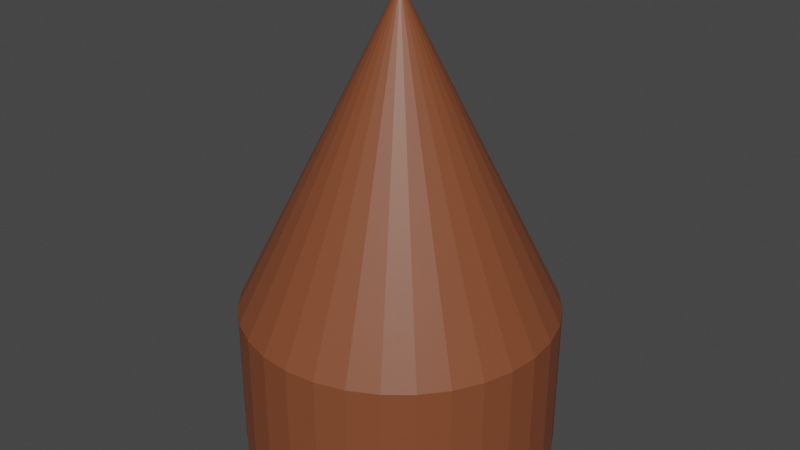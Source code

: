# Source: Hatstand.blend  (saved by Blender 3.0.42; exported with 4.5.12 LTS)
import bpy
from mathutils import Matrix  # noqa: F401  (used for matrix-valued properties, if any)

bpy.ops.wm.read_factory_settings(use_empty=True)
scene = bpy.context.scene
scene.name = 'Scene'

# ---- collections
col_collection = bpy.data.collections.new('Collection'); scene.collection.children.link(col_collection)

# ---- materials (node trees are filled in below, after node groups)
mat_hatstandmaterial = bpy.data.materials.new('HatstandMaterial')
mat_hatstandmaterial.use_transparent_shadow = False

# ---- material node trees
mat_hatstandmaterial.use_nodes = True; mat_hatstandmaterial.node_tree.nodes.clear()
_N = mat_hatstandmaterial.node_tree.nodes; _L = mat_hatstandmaterial.node_tree.links
n0 = _N.new('ShaderNodeBsdfPrincipled'); n0.name = 'Principled BSDF'; n0.location = (10, 300)
n0.distribution = 'GGX'
n0.subsurface_method = 'RANDOM_WALK_SKIN'
n0.inputs[0].default_value = (0.2266, 0.06675, 0.02721, 1.0)
n0.inputs[3].default_value = 1.45
n0.inputs[27].default_value = (0.0, 0.0, 0.0, 1.0)
n0.inputs[28].default_value = 1.0
n1 = _N.new('ShaderNodeOutputMaterial'); n1.name = 'Material Output'; n1.location = (300, 300)
_L.new(n0.outputs[0], n1.inputs[0])
n1.is_active_output = True

# ---- world
world_world = bpy.data.worlds.new('World'); scene.world = world_world
world_world.use_nodes = True; world_world.node_tree.nodes.clear()
_N = world_world.node_tree.nodes; _L = world_world.node_tree.links
n0 = _N.new('ShaderNodeOutputWorld'); n0.name = 'World Output'; n0.location = (300, 300)
n1 = _N.new('ShaderNodeBackground'); n1.name = 'Background'; n1.location = (10, 300)
n1.inputs[0].default_value = (0.05088, 0.05088, 0.05088, 1.0)
_L.new(n1.outputs[0], n0.inputs[0])
n0.is_active_output = True
world_world.color = (0.05088, 0.05088, 0.05088)
world_world.use_sun_shadow = False
world_world.sun_shadow_jitter_overblur = 0.0

# ---- meshes
me_cone = bpy.data.meshes.new('Cone')
me_cone.from_pydata([(0.0, 1.0, 0.0), (0.1951, 0.9808, 0.0), (0.3827, 0.9239, 0.0), (0.5556, 0.8315, 0.0), (0.7071, 0.7071, 0.0), (0.8315, 0.5556, 0.0), (0.9239, 0.3827, 0.0), (0.9808, 0.1951, 0.0), (1.0, -4.371e-08, 0.0), (0.9808, -0.1951, 0.0), (0.9239, -0.3827, 0.0), (0.8315, -0.5556, 0.0), (0.7071, -0.7071, 0.0), (0.5556, -0.8315, 0.0), (0.3827, -0.9239, 0.0), (0.1951, -0.9808, 0.0), (-8.742e-08, -1.0, 0.0), (-0.1951, -0.9808, 0.0), (-0.3827, -0.9239, 0.0), (-0.5556, -0.8315, 0.0), (-0.7071, -0.7071, 0.0), (-0.8315, -0.5556, 0.0), (-0.9239, -0.3827, 0.0), (-0.9808, -0.1951, 0.0), (-1.0, 1.192e-08, 0.0), (-0.9808, 0.1951, 0.0), (-0.9239, 0.3827, 0.0), (-0.8315, 0.5556, 0.0), (-0.7071, 0.7071, 0.0), (-0.5556, 0.8315, 0.0), (-0.3827, 0.9239, 0.0), (-0.1951, 0.9808, 0.0), (0.0, 0.0, 2.0), (0.0, 0.0, 2.0), (-1.652e-08, 1.0, 0.9579), (0.1951, 0.9808, 0.9579), (-1.652e-08, -2.804e-08, 2.958), (0.3827, 0.9239, 0.9579), (0.5556, 0.8315, 0.9579), (0.7071, 0.7071, 0.9579), (0.8315, 0.5556, 0.9579), (0.9239, 0.3827, 0.9579), (0.9808, 0.1951, 0.9579), (1.0, -7.175e-08, 0.9579), (0.9808, -0.1951, 0.9579), (0.9239, -0.3827, 0.9579), (0.8315, -0.5556, 0.9579), (0.7071, -0.7071, 0.9579), (0.5556, -0.8315, 0.9579), (0.3827, -0.9239, 0.9579), (0.1951, -0.9808, 0.9579), (-1.039e-07, -1.0, 0.9579), (-0.1951, -0.9808, 0.9579), (-0.3827, -0.9239, 0.9579), (-0.5556, -0.8315, 0.9579), (-0.7071, -0.7071, 0.9579), (-0.8315, -0.5556, 0.9579), (-0.9239, -0.3827, 0.9579), (-0.9808, -0.1951, 0.9579), (-1.0, -1.611e-08, 0.9579), (-0.9808, 0.1951, 0.9579), (-0.9239, 0.3827, 0.9579), (-0.8315, 0.5556, 0.9579), (-0.7071, 0.7071, 0.9579), (-0.5556, 0.8315, 0.9579), (-0.3827, 0.9239, 0.9579), (-0.1951, 0.9808, 0.9579), (-1.652e-08, -2.804e-08, 2.958)], [], [(8, 7, 42, 43), (28, 27, 62, 63), (21, 20, 55, 56), (14, 13, 48, 49), (1, 0, 34, 35), (7, 6, 41, 42), (27, 26, 61, 62), (20, 19, 54, 55), (13, 12, 47, 48), (6, 5, 40, 41), (26, 25, 60, 61), (32, 33, 67, 36), (19, 18, 53, 54), (12, 11, 46, 47), (0, 31, 66, 34), (5, 4, 39, 40), (25, 24, 59, 60), (18, 17, 52, 53), (11, 10, 45, 46), (31, 30, 65, 66), (4, 3, 38, 39), (24, 23, 58, 59), (17, 16, 51, 52), (10, 9, 44, 45), (30, 29, 64, 65), (3, 2, 37, 38), (23, 22, 57, 58), (16, 15, 50, 51), (9, 8, 43, 44), (29, 28, 63, 64), (0, 1, 2, 3, 4, 5, 6, 7, 8, 9, 10, 11, 12, 13, 14, 15, 16, 17, 18, 19, 20, 21, 22, 23, 24, 25, 26, 27, 28, 29, 30, 31), (2, 1, 35, 37), (22, 21, 56, 57), (34, 36, 35), (35, 36, 37), (37, 36, 38), (38, 36, 39), (39, 36, 40), (40, 36, 41), (41, 36, 42), (42, 36, 43), (43, 36, 44), (44, 36, 45), (45, 36, 46), (46, 36, 47), (47, 36, 48), (48, 36, 49), (49, 36, 50), (50, 36, 51), (51, 36, 52), (52, 36, 53), (53, 36, 54), (54, 36, 55), (55, 36, 56), (56, 36, 57), (57, 36, 58), (58, 36, 59), (59, 36, 60), (60, 36, 61), (61, 36, 62), (62, 36, 63), (63, 36, 64), (64, 36, 65), (65, 36, 66), (66, 36, 34), (15, 14, 49, 50)])
_uv = me_cone.uv_layers.new(name='UVMap')
_uv.uv.foreach_set('vector', [0.99, 0.25, 0.9854, 0.2968, 0.9854, 0.2968, 0.99, 0.25, 0.5803, 0.4197, 0.5504, 0.3833, 0.5504, 0.3833, 0.5803, 0.4197, 0.5504, 0.1167, 0.5803, 0.08029, 0.5803, 0.08029, 0.5504, 0.1167, 0.8418, 0.02827, 0.8833, 0.05045, 0.8833, 0.05045, 0.8418, 0.02827, 0.7968, 0.4854, 0.75, 0.49, 0.75, 0.49, 0.7968, 0.4854, 0.9854, 0.2968, 0.9717, 0.3418, 0.9717, 0.3418, 0.9854, 0.2968, 0.5504, 0.3833, 0.5283, 0.3418, 0.5283, 0.3418, 0.5504, 0.3833, 0.5803, 0.08029, 0.6167, 0.05045, 0.6167, 0.05045, 0.5803, 0.08029, 0.8833, 0.05045, 0.9197, 0.08029, 0.9197, 0.08029, 0.8833, 0.05045, 0.9717, 0.3418, 0.9496, 0.3833, 0.9496, 0.3833, 0.9717, 0.3418, 0.5283, 0.3418, 0.5146, 0.2968, 0.5146, 0.2968, 0.5283, 0.3418, 0.0, 0.0, 0.0, 0.0, 0.0, 0.0, 0.0, 0.0, 0.6167, 0.05045, 0.6582, 0.02827, 0.6582, 0.02827, 0.6167, 0.05045, 0.9197, 0.08029, 0.9496, 0.1167, 0.9496, 0.1167, 0.9197, 0.08029, 0.75, 0.49, 0.7032, 0.4854, 0.7032, 0.4854, 0.75, 0.49, 0.9496, 0.3833, 0.9197, 0.4197, 0.9197, 0.4197, 0.9496, 0.3833, 0.5146, 0.2968, 0.51, 0.25, 0.51, 0.25, 0.5146, 0.2968, 0.6582, 0.02827, 0.7032, 0.01461, 0.7032, 0.01461, 0.6582, 0.02827, 0.9496, 0.1167, 0.9717, 0.1582, 0.9717, 0.1582, 0.9496, 0.1167, 0.7032, 0.4854, 0.6582, 0.4717, 0.6582, 0.4717, 0.7032, 0.4854, 0.9197, 0.4197, 0.8833, 0.4496, 0.8833, 0.4496, 0.9197, 0.4197, 0.51, 0.25, 0.5146, 0.2032, 0.5146, 0.2032, 0.51, 0.25, 0.7032, 0.01461, 0.75, 0.01, 0.75, 0.01, 0.7032, 0.01461, 0.9717, 0.1582, 0.9854, 0.2032, 0.9854, 0.2032, 0.9717, 0.1582, 0.6582, 0.4717, 0.6167, 0.4496, 0.6167, 0.4496, 0.6582, 0.4717, 0.8833, 0.4496, 0.8418, 0.4717, 0.8418, 0.4717, 0.8833, 0.4496, 0.5146, 0.2032, 0.5283, 0.1582, 0.5283, 0.1582, 0.5146, 0.2032, 0.75, 0.01, 0.7968, 0.01461, 0.7968, 0.01461, 0.75, 0.01, 0.9854, 0.2032, 0.99, 0.25, 0.99, 0.25, 0.9854, 0.2032, 0.6167, 0.4496, 0.5803, 0.4197, 0.5803, 0.4197, 0.6167, 0.4496, 0.75, 0.49, 0.7968, 0.4854, 0.8418, 0.4717, 0.8833, 0.4496, 0.9197, 0.4197, 0.9496, 0.3833, 0.9717, 0.3418, 0.9854, 0.2968, 0.99, 0.25, 0.9854, 0.2032, 0.9717, 0.1582, 0.9496, 0.1167, 0.9197, 0.08029, 0.8833, 0.05045, 0.8418, 0.02827, 0.7968, 0.01461, 0.75, 0.01, 0.7032, 0.01461, 0.6582, 0.02827, 0.6167, 0.05045, 0.5803, 0.08029, 0.5504, 0.1167, 0.5283, 0.1582, 0.5146, 0.2032, 0.51, 0.25, 0.5146, 0.2968, 0.5283, 0.3418, 0.5504, 0.3833, 0.5803, 0.4197, 0.6167, 0.4496, 0.6582, 0.4717, 0.7032, 0.4854, 0.8418, 0.4717, 0.7968, 0.4854, 0.7968, 0.4854, 0.8418, 0.4717, 0.5283, 0.1582, 0.5504, 0.1167, 0.5504, 0.1167, 0.5283, 0.1582, 0.25, 0.49, 0.25, 0.25, 0.2968, 0.4854, 0.2968, 0.4854, 0.25, 0.25, 0.3418, 0.4717, 0.3418, 0.4717, 0.25, 0.25, 0.3833, 0.4496, 0.3833, 0.4496, 0.25, 0.25, 0.4197, 0.4197, 0.4197, 0.4197, 0.25, 0.25, 0.4496, 0.3833, 0.4496, 0.3833, 0.25, 0.25, 0.4717, 0.3418, 0.4717, 0.3418, 0.25, 0.25, 0.4854, 0.2968, 0.4854, 0.2968, 0.25, 0.25, 0.49, 0.25, 0.49, 0.25, 0.25, 0.25, 0.4854, 0.2032, 0.4854, 0.2032, 0.25, 0.25, 0.4717, 0.1582, 0.4717, 0.1582, 0.25, 0.25, 0.4496, 0.1167, 0.4496, 0.1167, 0.25, 0.25, 0.4197, 0.08029, 0.4197, 0.08029, 0.25, 0.25, 0.3833, 0.05045, 0.3833, 0.05045, 0.25, 0.25, 0.3418, 0.02827, 0.3418, 0.02827, 0.25, 0.25, 0.2968, 0.01461, 0.2968, 0.01461, 0.25, 0.25, 0.25, 0.01, 0.25, 0.01, 0.25, 0.25, 0.2032, 0.01461, 0.2032, 0.01461, 0.25, 0.25, 0.1582, 0.02827, 0.1582, 0.02827, 0.25, 0.25, 0.1167, 0.05045, 0.1167, 0.05045, 0.25, 0.25, 0.08029, 0.08029, 0.08029, 0.08029, 0.25, 0.25, 0.05045, 0.1167, 0.05045, 0.1167, 0.25, 0.25, 0.02827, 0.1582, 0.02827, 0.1582, 0.25, 0.25, 0.01461, 0.2032, 0.01461, 0.2032, 0.25, 0.25, 0.01, 0.25, 0.01, 0.25, 0.25, 0.25, 0.01461, 0.2968, 0.01461, 0.2968, 0.25, 0.25, 0.02827, 0.3418, 0.02827, 0.3418, 0.25, 0.25, 0.05045, 0.3833, 0.05045, 0.3833, 0.25, 0.25, 0.08029, 0.4197, 0.08029, 0.4197, 0.25, 0.25, 0.1167, 0.4496, 0.1167, 0.4496, 0.25, 0.25, 0.1582, 0.4717, 0.1582, 0.4717, 0.25, 0.25, 0.2032, 0.4854, 0.2032, 0.4854, 0.25, 0.25, 0.25, 0.49, 0.7968, 0.01461, 0.8418, 0.02827, 0.8418, 0.02827, 0.7968, 0.01461])
me_cone.materials.append(mat_hatstandmaterial)
me_cone.use_remesh_fix_poles = True
me_cone.use_remesh_preserve_attributes = False
me_cone.update()

# ---- objects
ob_cone = bpy.data.objects.new('Cone', me_cone)

# ---- transforms, parenting, visibility, modifiers, constraints
ob_cone.location = (0.0, 0.0, 0.0)

# ---- collection membership
col_collection.objects.link(ob_cone)

# ---- scene / render settings (as saved in the file)
scene.frame_start = 1; scene.frame_end = 250; scene.frame_set(1)
scene.render.engine = 'BLENDER_EEVEE_NEXT'
scene.cycles.sampling_pattern = 'TABULATED_SOBOL'
scene.cycles.use_light_tree = False
scene.view_settings.view_transform = 'Filmic'
bpy.context.view_layer.update()

# ---- added for rendering (the .blend has no active camera and no usable light): camera, sun
cam_auto = bpy.data.cameras.new('AutoCamera')
cam_auto.lens = 50.0
cam_auto.sensor_width = 36.0
cam_auto.clip_end = 1000.0
ob_auto_camera = bpy.data.objects.new('AutoCamera', cam_auto)
scene.collection.objects.link(ob_auto_camera)
ob_auto_camera.location = (3.78658, -4.5439, 4.50824)
ob_auto_camera.rotation_euler = (1.09748, -7.21219e-08, 0.694738)
scene.camera = ob_auto_camera
light_auto_sun = bpy.data.lights.new('AutoSun', 'SUN')
light_auto_sun.energy = 3.0
light_auto_sun.angle = 0.0523599
ob_auto_sun = bpy.data.objects.new('AutoSun', light_auto_sun)
scene.collection.objects.link(ob_auto_sun)
ob_auto_sun.rotation_euler = (0.872665, 0.174533, 0.523599)
bpy.context.view_layer.update()
